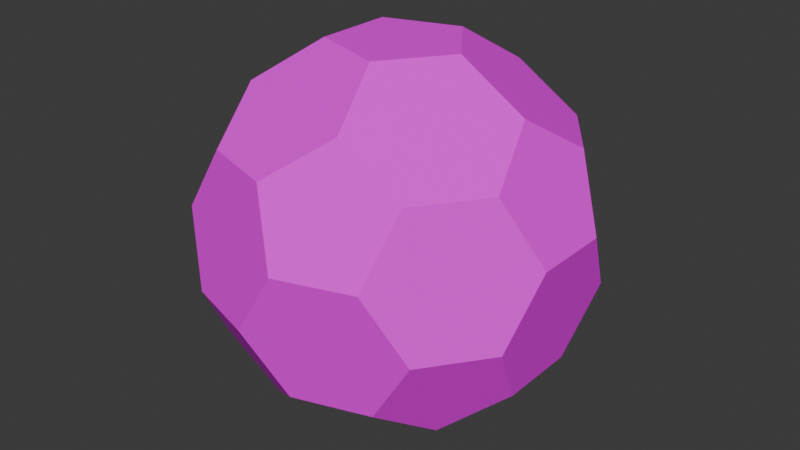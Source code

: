 # Source: Football01.blend  (saved by Blender 4.0.36; exported with 4.5.12 LTS)
import bpy
from mathutils import Matrix  # noqa: F401  (used for matrix-valued properties, if any)

bpy.ops.wm.read_factory_settings(use_empty=True)
scene = bpy.context.scene
scene.name = 'Scene'

# ---- collections
col_collection = bpy.data.collections.new('Collection'); scene.collection.children.link(col_collection)

# ---- images (referenced by path relative to the original .blend; pixels are not part of the script)
import os
ASSET_DIR = os.environ.get("B2B_ASSET_DIR", "")  # directory of the original .blend (textures are referenced by path, not embedded)
HERE = os.path.dirname(os.path.abspath(__file__))  # packed textures are extracted next to this script under _unpacked/

def load_image(name, relpath, width, height, colorspace="sRGB"):
    """Load a texture the original file referenced (path relative to the .blend, or extracted next to this script)."""
    p = next((c for c in (os.path.join(HERE, relpath), os.path.join(ASSET_DIR, relpath)) if relpath and os.path.exists(c)), "")
    if p:
        img = bpy.data.images.load(p, check_existing=True)
        img.name = name
    else:  # same state as the original file: an image datablock whose file is absent (Cycles renders it pink)
        img = bpy.data.images.new(name, width, height)
        img.source = "FILE"
        img.filepath = "//" + (relpath or name)
    img.colorspace_settings.name = colorspace
    return img
img_football01_a_png = load_image('Football01_a.png', 'Football01_a.png', 1024, 1024, 'sRGB')

# ---- materials (node trees are filled in below, after node groups)
mat_material = bpy.data.materials.new('Material')
mat_material.alpha_threshold = 0.0
mat_material.use_transparent_shadow = False
mat_material.roughness = 0.5
mat_material.line_color = (0.0, 0.0, 0.0, 1.0)

# ---- material node trees
mat_material.use_nodes = True; mat_material.node_tree.nodes.clear()
_N = mat_material.node_tree.nodes; _L = mat_material.node_tree.links
n0 = _N.new('ShaderNodeOutputMaterial'); n0.name = 'Material Output'; n0.location = (300, 300)
n1 = _N.new('ShaderNodeBsdfPrincipled'); n1.name = 'Principled BSDF'; n1.location = (10, 300)
n1.inputs[3].default_value = 1.45
n1.inputs[13].default_value = 0.15
n2 = _N.new('ShaderNodeTexImage'); n2.name = 'Image Texture'; n2.location = (-280, 280)
n2.image = img_football01_a_png
n2.interpolation = 'Closest'
_L.new(n1.outputs[0], n0.inputs[0])
_L.new(n2.outputs[0], n1.inputs[0])
n0.is_active_output = True

# ---- world
world_world = bpy.data.worlds.new('World'); scene.world = world_world
world_world.use_nodes = True; world_world.node_tree.nodes.clear()
_N = world_world.node_tree.nodes; _L = world_world.node_tree.links
n0 = _N.new('ShaderNodeOutputWorld'); n0.name = 'World Output'; n0.location = (300, 300)
n1 = _N.new('ShaderNodeBackground'); n1.name = 'Background'; n1.location = (10, 300)
n1.inputs[0].default_value = (0.05088, 0.05088, 0.05088, 1.0)
_L.new(n1.outputs[0], n0.inputs[0])
n0.is_active_output = True
world_world.color = (0.05088, 0.05088, 0.05088)
world_world.use_sun_shadow = False
world_world.sun_shadow_jitter_overblur = 0.0

# ---- meshes
me_icosphere_003 = bpy.data.meshes.new('Icosphere.003')
me_icosphere_003.from_pydata([(-0.1489, 4.967e-10, -0.408), (-0.046, 0.1416, -0.408), (0.1204, 0.0875, -0.408), (0.1204, -0.0875, -0.408), (-0.046, -0.1416, -0.408), (0.3618, -0.08786, -0.2236), (0.3902, -0.1754, -0.07474), (0.2874, -0.3169, -0.07474), (0.1954, -0.3169, -0.2236), (0.2414, -0.1754, -0.3156), (-0.09219, -0.2837, -0.3156), (0.02824, -0.3712, -0.2236), (-0.04619, -0.4253, -0.07474), (-0.2126, -0.3712, -0.07474), (-0.2411, -0.2837, -0.2236), (-0.2983, 4.967e-10, -0.3156), (-0.3443, -0.1416, -0.2236), (-0.4188, -0.0875, -0.07474), (-0.4188, 0.0875, -0.07474), (-0.3443, 0.1416, -0.2236), (-0.09219, 0.2837, -0.3156), (-0.2411, 0.2837, -0.2236), (-0.2126, 0.3712, -0.07474), (-0.04619, 0.4253, -0.07474), (0.02824, 0.3712, -0.2236), (0.3618, 0.08786, -0.2236), (0.2414, 0.1754, -0.3156), (0.1954, 0.3169, -0.2236), (0.2874, 0.3169, -0.07474), (0.3902, 0.1754, -0.07474), (0.04619, -0.4253, 0.07474), (0.2126, -0.3712, 0.07474), (0.2411, -0.2837, 0.2236), (0.09219, -0.2837, 0.3156), (-0.02824, -0.3712, 0.2236), (-0.3902, -0.1754, 0.07474), (-0.2874, -0.3169, 0.07474), (-0.1954, -0.3169, 0.2236), (-0.2414, -0.1754, 0.3156), (-0.3618, -0.08786, 0.2236), (-0.2874, 0.3169, 0.07474), (-0.3902, 0.1754, 0.07474), (-0.3618, 0.08786, 0.2236), (-0.2414, 0.1754, 0.3156), (-0.1954, 0.3169, 0.2236), (0.2126, 0.3712, 0.07474), (0.04619, 0.4253, 0.07474), (-0.02824, 0.3712, 0.2236), (0.09219, 0.2837, 0.3156), (0.2411, 0.2837, 0.2236), (0.4188, -0.0875, 0.07474), (0.4188, 0.0875, 0.07474), (0.3443, 0.1416, 0.2236), (0.2983, 4.967e-10, 0.3156), (0.3443, -0.1416, 0.2236), (0.046, -0.1416, 0.408), (0.1489, 4.967e-10, 0.408), (0.046, 0.1416, 0.408), (-0.1204, 0.0875, 0.408), (-0.1204, -0.0875, 0.408)], [], [(5, 9, 3, 2, 26, 25), (1, 0, 15, 19, 21, 20), (4, 3, 9, 8, 11, 10), (2, 1, 20, 24, 27, 26), (12, 11, 8, 7, 31, 30), (7, 6, 50, 54, 32, 31), (6, 5, 25, 29, 51, 50), (13, 12, 30, 34, 37, 36), (18, 17, 35, 39, 42, 41), (23, 22, 40, 44, 47, 46), (17, 16, 14, 13, 36, 35), (22, 21, 19, 18, 41, 40), (28, 27, 24, 23, 46, 45), (29, 28, 45, 49, 52, 51), (33, 32, 54, 53, 56, 55), (38, 37, 34, 33, 55, 59), (43, 42, 39, 38, 59, 58), (48, 47, 44, 43, 58, 57), (53, 52, 49, 48, 57, 56), (0, 1, 2, 3, 4), (5, 6, 7, 8, 9), (10, 11, 12, 13, 14), (15, 16, 17, 18, 19), (20, 21, 22, 23, 24), (25, 26, 27, 28, 29), (30, 31, 32, 33, 34), (35, 36, 37, 38, 39), (40, 41, 42, 43, 44), (45, 46, 47, 48, 49), (50, 51, 52, 53, 54), (55, 56, 57, 58, 59), (0, 4, 10, 14, 16, 15)])
_uv = me_icosphere_003.uv_layers.new(name='UVMap')
_uv.uv.foreach_set('vector', [0.0137, 0.7561, 0.0137, 0.2439, 0.2603, 0.0, 0.5068, 0.2439, 0.5068, 0.7561, 0.2603, 1.0, 0.2603, 0.0, 0.5068, 0.2439, 0.5068, 0.7561, 0.2603, 1.0, 0.0137, 0.7561, 0.0137, 0.2439, 0.2603, 0.0, 0.5068, 0.2439, 0.5068, 0.7561, 0.2603, 1.0, 0.0137, 0.7561, 0.0137, 0.2439, 0.5068, 0.7561, 0.2603, 1.0, 0.0137, 0.7561, 0.0137, 0.2439, 0.2603, 0.0, 0.5068, 0.2439, 0.5068, 0.2439, 0.5068, 0.7561, 0.2603, 1.0, 0.0137, 0.7561, 0.0137, 0.2439, 0.2603, 0.0, 0.0137, 0.2439, 0.2603, 0.0, 0.5068, 0.2439, 0.5068, 0.7561, 0.2603, 1.0, 0.0137, 0.7561, 0.0137, 0.2439, 0.2603, 0.0, 0.5068, 0.2439, 0.5068, 0.7561, 0.2603, 1.0, 0.0137, 0.7561, 0.0137, 0.2439, 0.2603, 0.0, 0.5068, 0.2439, 0.5068, 0.7561, 0.2603, 1.0, 0.0137, 0.7561, 0.0137, 0.2439, 0.2603, 0.0, 0.5068, 0.2439, 0.5068, 0.7561, 0.2603, 1.0, 0.0137, 0.7561, 0.2603, 1.0, 0.0137, 0.7561, 0.0137, 0.2439, 0.2603, 0.0, 0.5068, 0.2439, 0.5068, 0.7561, 0.0137, 0.7561, 0.0137, 0.2439, 0.2603, 0.0, 0.4932, 0.2439, 0.4932, 0.7561, 0.2603, 1.0, 0.0137, 0.2439, 0.2603, 0.0, 0.5068, 0.2439, 0.5068, 0.7561, 0.2603, 1.0, 0.0137, 0.7561, 0.4932, 0.7561, 0.2603, 1.0, 0.0137, 0.7561, 0.0137, 0.2439, 0.2603, 0.0, 0.4932, 0.2439, 0.2603, 0.0, 0.5068, 0.2439, 0.5068, 0.7561, 0.2603, 1.0, 0.0137, 0.7561, 0.0137, 0.2439, 0.0137, 0.7561, 0.0137, 0.2439, 0.2603, 0.0, 0.4932, 0.2439, 0.4932, 0.7561, 0.2603, 1.0, 0.0137, 0.2439, 0.2603, 0.0, 0.4932, 0.2439, 0.4932, 0.7561, 0.2603, 1.0, 0.0137, 0.7561, 0.5068, 0.2439, 0.5068, 0.7561, 0.2603, 1.0, 0.0137, 0.7561, 0.0137, 0.2439, 0.2603, 0.0, 0.4932, 0.2439, 0.4932, 0.7561, 0.2603, 1.0, 0.0137, 0.7561, 0.0137, 0.2439, 0.2603, 0.0, 0.0137, 0.2439, 0.2466, 0.0, 0.4932, 0.2439, 0.4932, 0.7561, 0.2466, 1.0, 0.0137, 0.7561, 0.9863, 0.7561, 0.9863, 0.2927, 0.7397, 0.0, 0.4932, 0.2927, 0.4932, 0.7561, 0.4932, 0.7561, 0.4932, 0.2927, 0.7397, 0.0, 0.9863, 0.2927, 0.9863, 0.7561, 0.4932, 0.7561, 0.9863, 0.7561, 0.9863, 0.2927, 0.7397, 0.0, 0.4932, 0.2927, 0.4932, 0.2927, 0.7397, 0.0, 0.9863, 0.2927, 0.9863, 0.7561, 0.4932, 0.7561, 0.4932, 0.7561, 0.4932, 0.2927, 0.7397, 0.0, 0.9863, 0.2927, 0.9863, 0.7561, 0.4932, 0.7561, 0.9863, 0.7561, 0.9863, 0.2927, 0.7397, 0.0, 0.4932, 0.2927, 0.4932, 0.2927, 0.7397, 0.0, 0.9863, 0.2927, 0.9863, 0.7561, 0.4932, 0.7561, 0.4932, 0.2927, 0.7397, 0.0, 0.9863, 0.2927, 0.9863, 0.7561, 0.4932, 0.7561, 0.9863, 0.2927, 0.9863, 0.7561, 0.4932, 0.7561, 0.4932, 0.2927, 0.7397, 0.0, 0.7397, 0.0, 0.9863, 0.2927, 0.9863, 0.7561, 0.4932, 0.7561, 0.4932, 0.2927, 0.4932, 0.7561, 0.4932, 0.2927, 0.7397, 0.0, 0.9863, 0.2927, 0.9863, 0.7561, 0.9863, 0.2927, 0.9863, 0.7561, 0.4932, 0.7561, 0.4932, 0.2927, 0.7397, 0.0, 0.0137, 0.2439, 0.2603, 0.0, 0.4932, 0.2439, 0.4932, 0.7561, 0.2603, 1.0, 0.0137, 0.7561])
me_icosphere_003.materials.append(mat_material)
me_icosphere_003.update()

# ---- objects
ob_football01 = bpy.data.objects.new('Football01', me_icosphere_003)

# ---- transforms, parenting, visibility, modifiers, constraints
ob_football01.location = (0.0, 0.0, 0.0)

# ---- collection membership
col_collection.objects.link(ob_football01)

# ---- scene / render settings (as saved in the file)
scene.frame_start = 1; scene.frame_end = 250; scene.frame_set(0)
scene.render.engine = 'BLENDER_EEVEE_NEXT'
scene.cycles.sampling_pattern = 'TABULATED_SOBOL'
bpy.context.view_layer.update()

# ---- added for rendering (the .blend has no active camera and no usable light): camera, sun
cam_auto = bpy.data.cameras.new('AutoCamera')
cam_auto.lens = 50.0
cam_auto.sensor_width = 36.0
cam_auto.clip_end = 1000.0
ob_auto_camera = bpy.data.objects.new('AutoCamera', cam_auto)
scene.collection.objects.link(ob_auto_camera)
ob_auto_camera.location = (1.33788, -1.60546, 1.07031)
ob_auto_camera.rotation_euler = (1.09748, -7.21219e-08, 0.694738)
scene.camera = ob_auto_camera
light_auto_sun = bpy.data.lights.new('AutoSun', 'SUN')
light_auto_sun.energy = 3.0
light_auto_sun.angle = 0.0523599
ob_auto_sun = bpy.data.objects.new('AutoSun', light_auto_sun)
scene.collection.objects.link(ob_auto_sun)
ob_auto_sun.rotation_euler = (0.872665, 0.174533, 0.523599)
bpy.context.view_layer.update()

